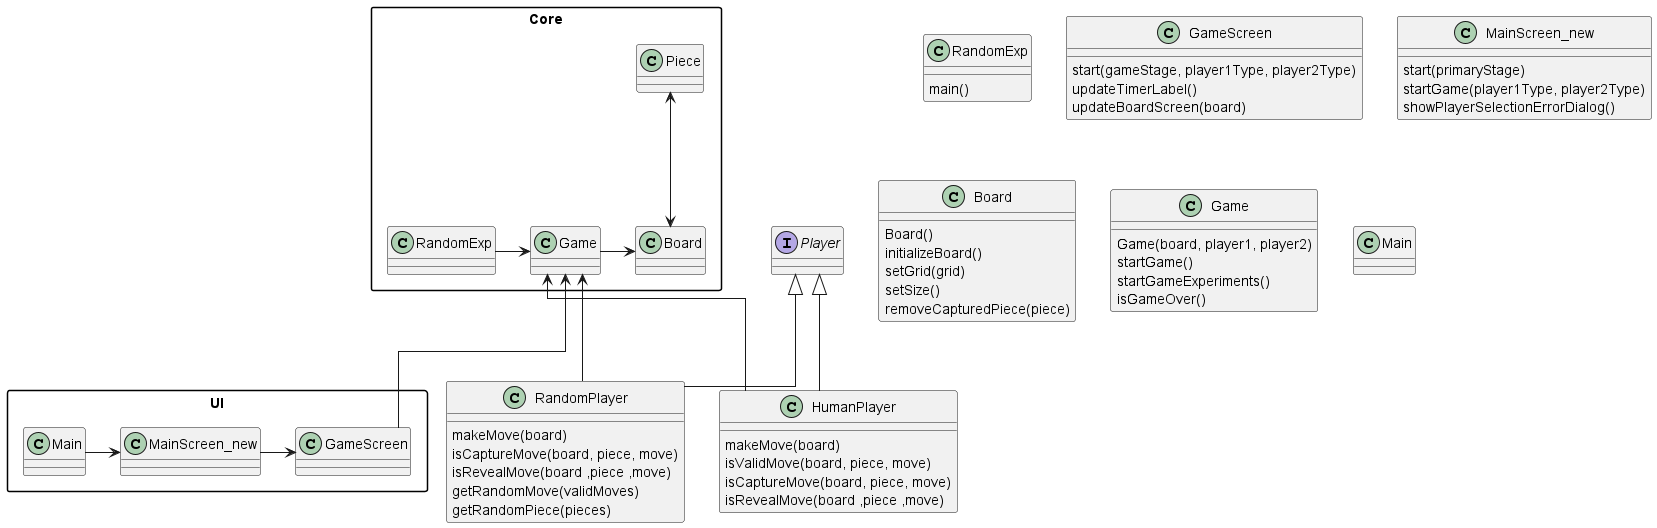

The diagram above was rendered by PlantUML. Its source (embedded in the PNG):
@startuml
skinparam packageStyle rect
skinparam linetype ortho

' Positioning core classes in a horizontal fashion
package "Core" {
    class RandomExp 
    RandomExp -right-> Game
    class Game
    Game -right-> Board
    class Board 
    class Piece 
}

' Positioning UI classes in a horizontal fashion
package "UI" {
    class Main 
    Main -right-> MainScreen_new
    class MainScreen_new 
    MainScreen_new -right-> GameScreen
    class GameScreen 
}

' Positioning player classes
interface Player
class HumanPlayer
class RandomPlayer

' Relationships
Game <-- GameScreen
Game <-- HumanPlayer
Game <-- RandomPlayer
Piece <-down-> Board

Player <|-- HumanPlayer
Player <|-- RandomPlayer

' Definitions
class RandomExp {
    main()
}

class GameScreen {
    start(gameStage, player1Type, player2Type)
    updateTimerLabel()
    updateBoardScreen(board)
}

class MainScreen_new {
    start(primaryStage)
    startGame(player1Type, player2Type)
    showPlayerSelectionErrorDialog()
}

class Board {
    Board()
    initializeBoard()
    setGrid(grid)
    setSize()
    removeCapturedPiece(piece)
}

class Game {
    Game(board, player1, player2)
    startGame()
    startGameExperiments()
    isGameOver()
}

class HumanPlayer {
    makeMove(board)
    isValidMove(board, piece, move)
    isCaptureMove(board, piece, move)
    isRevealMove(board ,piece ,move)
}

class RandomPlayer {
    makeMove(board)
    isCaptureMove(board, piece, move)
    isRevealMove(board ,piece ,move)
    getRandomMove(validMoves)
    getRandomPiece(pieces)
}

class Main {
}

@enduml